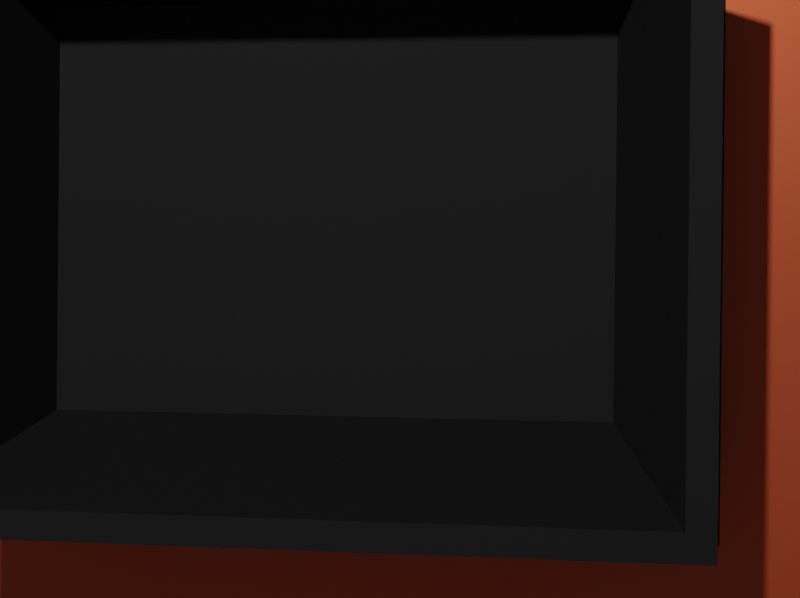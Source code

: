 # Source: scene.blend  (saved by Blender 2.83.19; exported with 4.5.12 LTS)
import bpy
from mathutils import Matrix  # noqa: F401  (used for matrix-valued properties, if any)

bpy.ops.wm.read_factory_settings(use_empty=True)
scene = bpy.context.scene
scene.name = 'Scene'

# ---- collections
col_collection = bpy.data.collections.new('Collection'); scene.collection.children.link(col_collection)

# ---- materials (node trees are filled in below, after node groups)
mat_material = bpy.data.materials.new('Material')
mat_material.alpha_threshold = 0.0
mat_material.use_transparent_shadow = False
mat_material.line_color = (0.0, 0.0, 0.0, 1.0)
mat_material_001 = bpy.data.materials.new('Material.001')
mat_material_001.alpha_threshold = 0.0
mat_material_001.use_transparent_shadow = False
mat_material_001.line_color = (0.0, 0.0, 0.0, 1.0)
mat_material_004 = bpy.data.materials.new('Material.004')
mat_material_004.use_transparent_shadow = False

# ---- material node trees
mat_material.use_nodes = True; mat_material.node_tree.nodes.clear()
_N = mat_material.node_tree.nodes; _L = mat_material.node_tree.links
n0 = _N.new('ShaderNodeOutputMaterial'); n0.name = 'Material Output'; n0.location = (300, 300)
n1 = _N.new('ShaderNodeBsdfPrincipled'); n1.name = 'Principled BSDF'; n1.location = (10, 300)
n1.distribution = 'GGX'
n1.subsurface_method = 'BURLEY'
n1.inputs[0].default_value = (0.8, 0.1336, 0.05557, 1.0)
n1.inputs[1].default_value = 0.8833
n1.inputs[2].default_value = 0.4
n1.inputs[3].default_value = 1.45
n1.inputs[13].default_value = 0.3417
n1.inputs[19].default_value = 0.2354
n1.inputs[20].default_value = 0.01333
n1.inputs[27].default_value = (0.0, 0.0, 0.0, 1.0)
n1.inputs[28].default_value = 1.0
_L.new(n1.outputs[0], n0.inputs[0])
n0.is_active_output = True
mat_material_001.use_nodes = True; mat_material_001.node_tree.nodes.clear()
_N = mat_material_001.node_tree.nodes; _L = mat_material_001.node_tree.links
n0 = _N.new('ShaderNodeOutputMaterial'); n0.name = 'Material Output'; n0.location = (320, 300)
n1 = _N.new('ShaderNodeBsdfPrincipled'); n1.name = 'Principled BSDF'; n1.location = (40, 300)
n1.distribution = 'GGX'
n1.subsurface_method = 'BURLEY'
n1.inputs[0].default_value = (0.02667, 0.02667, 0.02667, 1.0)
n1.inputs[2].default_value = 0.8917
n1.inputs[3].default_value = 1.45
n1.inputs[8].default_value = 1.0
n1.inputs[10].default_value = 0.03333
n1.inputs[13].default_value = 0.1667
n1.inputs[18].default_value = 0.25
n1.inputs[20].default_value = 0.0
n1.inputs[27].default_value = (0.0, 0.0, 0.0, 1.0)
n1.inputs[28].default_value = 1.0
_L.new(n1.outputs[0], n0.inputs[0])
n0.is_active_output = True
mat_material_004.use_nodes = True; mat_material_004.node_tree.nodes.clear()
_N = mat_material_004.node_tree.nodes; _L = mat_material_004.node_tree.links
n0 = _N.new('ShaderNodeBsdfPrincipled'); n0.name = 'Principled BSDF'; n0.location = (10, 300)
n0.distribution = 'GGX'
n0.subsurface_method = 'BURLEY'
n0.inputs[0].default_value = (0.0, 0.0, 0.0, 1.0)
n0.inputs[1].default_value = 0.03333
n0.inputs[2].default_value = 0.775
n0.inputs[3].default_value = 1.45
n0.inputs[18].default_value = 0.04167
n0.inputs[19].default_value = 0.0125
n0.inputs[20].default_value = 0.4383
n0.inputs[27].default_value = (0.0, 0.0, 0.0, 1.0)
n0.inputs[28].default_value = 1.0
n1 = _N.new('ShaderNodeOutputMaterial'); n1.name = 'Material Output'; n1.location = (300, 300)
_L.new(n0.outputs[0], n1.inputs[0])
n1.is_active_output = True

# ---- world
world_world = bpy.data.worlds.new('World'); scene.world = world_world
world_world.use_nodes = True; world_world.node_tree.nodes.clear()
_N = world_world.node_tree.nodes; _L = world_world.node_tree.links
n0 = _N.new('ShaderNodeOutputWorld'); n0.name = 'World Output'; n0.location = (300, 300)
n1 = _N.new('ShaderNodeBackground'); n1.name = 'Background'; n1.location = (10, 300)
n1.inputs[0].default_value = (0.05088, 0.05088, 0.05088, 1.0)
_L.new(n1.outputs[0], n0.inputs[0])
n0.is_active_output = True
world_world.color = (0.05088, 0.05088, 0.05088)
world_world.use_sun_shadow = False
world_world.sun_shadow_jitter_overblur = 0.0

# ---- cameras
cam_camera = bpy.data.cameras.new('Camera')
cam_camera.sensor_fit = 'HORIZONTAL'
cam_camera.clip_end = 100.0
cam_camera.lens = 7.744
cam_camera.sensor_width = 3.56
cam_camera.sensor_height = 2.664
cam_camera.ortho_scale = 7.314

# ---- lights
light_light = bpy.data.lights.new('Light', 'POINT')
light_light.transmission_factor = 0.0
light_light.energy = 1000.0
light_light.shadow_soft_size = 0.1
light_light.shadow_maximum_resolution = 0.006
light_light.use_absolute_resolution = True

# ---- meshes
me_cube = bpy.data.meshes.new('Cube')
me_cube.from_pydata([(1.0, 1.0, 1.0), (1.0, 1.0, -1.0), (1.0, -1.0, 1.0), (1.0, -1.0, -1.0), (-1.0, 1.0, 1.0), (-1.0, 1.0, -1.0), (-1.0, -1.0, 1.0), (-1.0, -1.0, -1.0)], [], [(0, 4, 6, 2), (3, 2, 6, 7), (7, 6, 4, 5), (5, 1, 3, 7), (1, 0, 2, 3), (5, 4, 0, 1)])
_uv = me_cube.uv_layers.new(name='UVMap')
_uv.uv.foreach_set('vector', [0.625, 0.5, 0.875, 0.5, 0.875, 0.75, 0.625, 0.75, 0.375, 0.75, 0.625, 0.75, 0.625, 1.0, 0.375, 1.0, 0.375, 0.0, 0.625, 0.0, 0.625, 0.25, 0.375, 0.25, 0.125, 0.5, 0.375, 0.5, 0.375, 0.75, 0.125, 0.75, 0.375, 0.5, 0.625, 0.5, 0.625, 0.75, 0.375, 0.75, 0.375, 0.25, 0.625, 0.25, 0.625, 0.5, 0.375, 0.5])
me_cube.materials.append(mat_material)
me_cube.use_remesh_preserve_volume = False
me_cube.use_remesh_preserve_attributes = False
me_cube.use_mirror_vertex_groups = False
me_cube.update()
me_cube_001 = bpy.data.meshes.new('Cube.001')
me_cube_001.from_pydata([(1.0, 1.0, 1.0), (1.0, 1.0, -1.0), (1.0, -1.0, 1.0), (1.0, -1.0, -1.0), (-1.0, 1.0, 1.0), (-1.0, 1.0, -1.0), (-1.0, -1.0, 1.0), (-1.0, -1.0, -1.0)], [], [(0, 4, 6, 2), (3, 2, 6, 7), (7, 6, 4, 5), (5, 1, 3, 7), (1, 0, 2, 3), (5, 4, 0, 1)])
_uv = me_cube_001.uv_layers.new(name='UVMap')
_uv.uv.foreach_set('vector', [0.625, 0.5, 0.875, 0.5, 0.875, 0.75, 0.625, 0.75, 0.375, 0.75, 0.625, 0.75, 0.625, 1.0, 0.375, 1.0, 0.375, 0.0, 0.625, 0.0, 0.625, 0.25, 0.375, 0.25, 0.125, 0.5, 0.375, 0.5, 0.375, 0.75, 0.125, 0.75, 0.375, 0.5, 0.625, 0.5, 0.625, 0.75, 0.375, 0.75, 0.375, 0.25, 0.625, 0.25, 0.625, 0.5, 0.375, 0.5])
me_cube_001.materials.append(mat_material_001)
me_cube_001.use_remesh_preserve_volume = False
me_cube_001.use_remesh_preserve_attributes = False
me_cube_001.use_mirror_vertex_groups = False
me_cube_001.update()
me_box1 = bpy.data.meshes.new('Box1')
me_box1.from_pydata([(220.0, 10.0, 160.0), (220.0, 10.0, -160.0), (-220.0, 10.0, 160.0), (-220.0, 10.0, -160.0), (220.0, -10.0, -160.0), (-220.0, -10.0, -160.0), (-220.0, -10.0, 160.0), (220.0, -10.0, 160.0)], [], [(0, 1, 2), (2, 1, 3), (4, 5, 1), (1, 5, 3), (5, 6, 3), (3, 6, 2), (7, 4, 0), (0, 4, 1), (6, 7, 2), (2, 7, 0), (5, 4, 6), (6, 4, 7)])
me_box1.materials.append(mat_material_004)
me_box1.use_remesh_fix_poles = True
me_box1.use_remesh_preserve_attributes = False
me_box1.use_mirror_vertex_groups = False
me_box1.update()
me_box2 = bpy.data.meshes.new('Box2')
me_box2.from_pydata([(41.82, -85.0, 160.0), (41.82, -85.0, 173.5), (34.48, -85.0, 160.0), (20.52, -85.0, 173.5), (34.48, -85.0, -160.0), (20.52, -85.0, -173.5), (41.82, -85.0, -160.0), (41.82, -85.0, -173.5), (-20.52, 85.0, -241.5), (-41.82, 85.0, -241.5), (-20.52, 85.0, 241.5), (-41.82, 85.0, 241.5), (34.48, -65.0, -160.0), (34.48, -65.0, 160.0)], [], [(0, 1, 2), (2, 1, 3), (2, 3, 4), (4, 3, 5), (4, 5, 6), (6, 5, 7), (8, 9, 10), (10, 9, 11), (7, 5, 8), (8, 5, 9), (10, 11, 1), (1, 11, 3), (12, 4, 6), (0, 2, 13), (3, 11, 5), (5, 11, 9), (6, 7, 12), (12, 7, 8), (12, 8, 13), (13, 8, 10), (13, 10, 0), (0, 10, 1), (12, 13, 4), (4, 13, 2)])
me_box2.materials.append(mat_material_004)
me_box2.use_remesh_fix_poles = True
me_box2.use_remesh_preserve_attributes = False
me_box2.use_mirror_vertex_groups = False
me_box2.update()
me_box3 = bpy.data.meshes.new('Box3')
me_box3.from_pydata([(-44.13, -90.96, -160.0), (-44.13, -90.96, -173.5), (-36.8, -90.96, -160.0), (-22.83, -90.96, -173.5), (-36.8, -90.96, 160.0), (-22.83, -90.96, 173.5), (-44.13, -90.96, 160.0), (-44.13, -90.96, 173.5), (39.5, 79.04, 241.5), (39.5, 79.04, -241.5), (18.2, 79.04, 241.5), (18.2, 79.04, -241.5), (-36.8, -70.96, 160.0), (-36.8, -70.96, -160.0)], [], [(0, 1, 2), (2, 1, 3), (2, 3, 4), (4, 3, 5), (4, 5, 6), (6, 5, 7), (8, 9, 10), (10, 9, 11), (9, 3, 11), (11, 3, 1), (3, 9, 5), (5, 9, 8), (5, 8, 7), (7, 8, 10), (6, 7, 12), (12, 7, 10), (12, 10, 13), (13, 10, 11), (13, 11, 0), (0, 11, 1), (13, 0, 2), (12, 13, 4), (4, 13, 2), (6, 12, 4)])
me_box3.materials.append(mat_material_004)
me_box3.use_remesh_fix_poles = True
me_box3.use_remesh_preserve_attributes = False
me_box3.use_mirror_vertex_groups = False
me_box3.update()
me_box4 = bpy.data.meshes.new('Box4')
me_box4.from_pydata([(212.7, -85.0, 40.77), (-212.7, -85.0, 40.77), (212.7, -85.0, 27.23), (-212.7, -85.0, 27.23), (275.0, 85.0, -40.77), (-275.0, 85.0, -40.77), (275.0, 85.0, -19.23), (-275.0, 85.0, -19.23), (-220.0, -65.0, 40.77), (220.0, -65.0, 40.77)], [], [(0, 1, 2), (2, 1, 3), (4, 5, 6), (6, 5, 7), (2, 3, 4), (4, 3, 5), (8, 1, 9), (9, 1, 0), (7, 8, 6), (6, 8, 9), (7, 5, 8), (8, 5, 3), (8, 3, 1), (4, 6, 2), (2, 6, 9), (2, 9, 0)])
me_box4.materials.append(mat_material_004)
me_box4.use_remesh_fix_poles = True
me_box4.use_remesh_preserve_attributes = False
me_box4.use_mirror_vertex_groups = False
me_box4.update()
me_box5 = bpy.data.meshes.new('Box5')
me_box5.from_pydata([(-275.0, 85.0, 40.77), (-275.0, 85.0, 19.23), (-212.7, -85.0, -27.23), (-220.0, -65.0, -40.77), (-212.7, -85.0, -40.77), (212.7, -85.0, -40.77), (220.0, -65.0, -40.77), (275.0, 85.0, 19.23), (275.0, 85.0, 40.77), (212.7, -85.0, -27.23)], [], [(0, 1, 2), (2, 1, 3), (2, 3, 4), (4, 3, 5), (5, 3, 6), (7, 6, 1), (1, 6, 3), (8, 0, 9), (9, 0, 2), (7, 1, 8), (8, 1, 0), (9, 2, 5), (5, 2, 4), (7, 8, 6), (6, 8, 9), (6, 9, 5)])
me_box5.materials.append(mat_material_004)
me_box5.use_remesh_fix_poles = True
me_box5.use_remesh_preserve_attributes = False
me_box5.use_mirror_vertex_groups = False
me_box5.update()

# ---- objects
ob_cube = bpy.data.objects.new('Cube', me_cube)
ob_light = bpy.data.objects.new('Light', light_light)
ob_camera = bpy.data.objects.new('Camera', cam_camera)
ob_cube_001 = bpy.data.objects.new('Cube.001', me_cube_001)
ob_box1 = bpy.data.objects.new('Box1', me_box1)
ob_box2 = bpy.data.objects.new('Box2', me_box2)
ob_box3 = bpy.data.objects.new('Box3', me_box3)
ob_box4 = bpy.data.objects.new('Box4', me_box4)
ob_box5 = bpy.data.objects.new('Box5', me_box5)

# ---- transforms, parenting, visibility, modifiers, constraints
ob_cube.location = (0.35, 0.0, -0.01)
ob_cube.scale = (0.35, 0.6, 0.01)
ob_cube.lock_rotations_4d = False
ob_cube.empty_display_type = 'ARROWS'
ob_cube.lineart.crease_threshold = 0.0
ob_light.location = (4.076, 1.005, 5.904)
ob_light.rotation_euler = (0.6503, 0.05522, 1.866)
ob_light.lock_rotations_4d = False
ob_light.empty_display_type = 'ARROWS'
ob_light.color = (0.0, 0.0, 0.0, 0.0)
ob_light.lineart.crease_threshold = 0.0
ob_camera.location = (0.3931, -0.2809, 1.338)
ob_camera.rotation_euler = (-0.004741, 0.1689, -1.56)
ob_camera.lock_rotations_4d = False
ob_camera.empty_display_type = 'ARROWS'
ob_camera.color = (0.0, 0.0, 0.0, 0.0)
ob_camera.display_type = 'WIRE'
ob_camera.lineart.crease_threshold = 0.0
ob_cube_001.location = (0.45, 0.0, -0.0099)
ob_cube_001.scale = (0.25, 0.3, 0.01)
ob_cube_001.lock_rotations_4d = False
ob_cube_001.empty_display_type = 'ARROWS'
ob_cube_001.lineart.crease_threshold = 0.0
ob_box1.location = (0.453, -0.0001192, 0.01)
ob_box1.rotation_euler = (1.571, 0.0, 1.571)
ob_box1.scale = (0.001, 0.001, 0.001)
ob_box1.lineart.crease_threshold = 0.0
ob_box2.location = (0.4528, -0.2546, 0.085)
ob_box2.rotation_euler = (1.571, 0.0, 1.571)
ob_box2.scale = (0.001, 0.001, 0.001)
ob_box2.lineart.crease_threshold = 0.0
ob_box3.location = (0.4529, 0.2568, 0.09096)
ob_box3.rotation_euler = (1.571, 0.0, 1.571)
ob_box3.scale = (0.001, 0.001, 0.001)
ob_box3.lineart.crease_threshold = 0.0
ob_box4.location = (0.2521, -0.000155, 0.085)
ob_box4.rotation_euler = (1.571, 0.0, 1.571)
ob_box4.scale = (0.001, 0.001, 0.001)
ob_box4.lineart.crease_threshold = 0.0
ob_box5.location = (0.6535, -2.175e-05, 0.085)
ob_box5.rotation_euler = (1.571, 0.0, 1.571)
ob_box5.scale = (0.001, 0.001, 0.001)
ob_box5.lineart.crease_threshold = 0.0

# ---- collection membership
col_collection.objects.link(ob_cube)
col_collection.objects.link(ob_light)
col_collection.objects.link(ob_camera)
col_collection.objects.link(ob_cube_001)
col_collection.objects.link(ob_box1)
col_collection.objects.link(ob_box2)
col_collection.objects.link(ob_box3)
col_collection.objects.link(ob_box4)
col_collection.objects.link(ob_box5)

# ---- scene / render settings (as saved in the file)
scene.camera = ob_camera
scene.frame_start = 1; scene.frame_end = 250; scene.frame_set(33)
scene.render.engine = 'BLENDER_EEVEE_NEXT'
scene.render.resolution_x = 1032
scene.render.resolution_y = 772
scene.cycles.use_denoising = False
scene.cycles.samples = 128
scene.cycles.sampling_pattern = 'TABULATED_SOBOL'
scene.cycles.use_adaptive_sampling = False
scene.cycles.use_light_tree = False
scene.eevee.use_raytracing = True
scene.view_settings.view_transform = 'Filmic'
bpy.context.view_layer.update()
